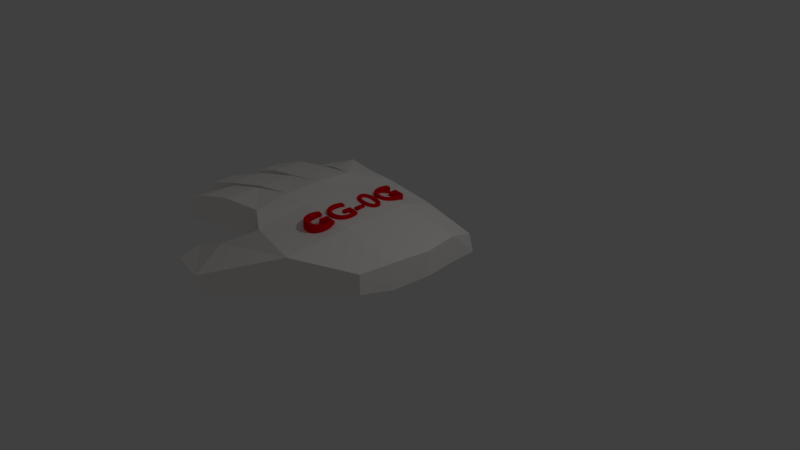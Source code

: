 # Source: Hand.blend  (saved by Blender 2.79.0; exported with 4.5.12 LTS)
import bpy
from mathutils import Matrix  # noqa: F401  (used for matrix-valued properties, if any)

bpy.ops.wm.read_factory_settings(use_empty=True)
scene = bpy.context.scene
scene.name = 'Scene'

# ---- collections
col_collection_1 = bpy.data.collections.new('Collection 1'); scene.collection.children.link(col_collection_1)

# ---- materials (node trees are filled in below, after node groups)
mat_material_001 = bpy.data.materials.new('Material.001')
mat_material_001.alpha_threshold = 0.0
mat_material_001.use_transparent_shadow = False
mat_material_001.diffuse_color = (0.8, 0.0, 0.008129, 1.0)
mat_material_001.roughness = 0.5
mat_material = bpy.data.materials.new('Material')
mat_material.alpha_threshold = 0.0
mat_material.use_transparent_shadow = False
mat_material.diffuse_color = (1.0, 0.966, 0.9305, 1.0)
mat_material.specular_color = (1.0, 0.3545, 0.02175)
mat_material.roughness = 0.5
mat_material.specular_intensity = 0.6593
mat_material.line_color = (0.0, 0.0, 0.0, 1.0)

# ---- material node trees

# ---- world
world_world = bpy.data.worlds.new('World'); scene.world = world_world
world_world.color = (0.05088, 0.05088, 0.05088)
world_world.use_sun_shadow = False
world_world.sun_shadow_jitter_overblur = 0.0
world_world.cycles.sampling_method = 'MANUAL'

# ---- cameras
cam_camera = bpy.data.cameras.new('Camera')
cam_camera.clip_end = 100.0
cam_camera.lens = 35.0
cam_camera.sensor_width = 32.0
cam_camera.sensor_height = 18.0
cam_camera.ortho_scale = 7.314
cam_camera.dof.focus_distance = 0.0
cam_camera.dof.aperture_fstop = 128.0

# ---- lights
light_lamp = bpy.data.lights.new('Lamp', 'POINT')
light_lamp.transmission_factor = 0.0
light_lamp.cutoff_distance = 30.0
light_lamp.energy = 100.0
light_lamp.shadow_buffer_clip_start = 1.001
light_lamp.shadow_soft_size = 0.1
light_lamp.shadow_maximum_resolution = 0.006
light_lamp.use_absolute_resolution = True

# ---- meshes
me_cube = bpy.data.meshes.new('Cube')
me_cube.from_pydata([(0.8847, 1.0, 0.01014), (0.9048, -0.9364, 0.1635), (-1.0, -1.0, 0.1781), (-1.0, 1.0, 0.1781), (0.8435, 0.9707, 0.2664), (0.9048, -0.9364, 0.4321), (-1.0, -1.0, 0.6037), (-1.043, 0.9711, 0.5592), (1.074, 0.001755, 0.1178), (-1.0, 0.001756, 0.1781), (1.074, 0.001755, 0.4584), (-1.0, 0.001756, 0.7031), (1.0, -0.4991, 0.09247), (1.0, -0.4991, 0.4584), (-1.0, -0.4991, 0.1781), (-1.0, -0.4991, 0.6753), (-1.0, 0.5009, 0.1781), (-1.0, 0.5009, 0.6774), (1.0, 0.5009, 0.09247), (1.0, 0.5009, 0.4584), (-0.6421, 1.0, 0.1094), (-0.7359, -1.156, 0.002513), (-0.6616, 0.9885, 0.5321), (-0.7359, -1.156, 0.4791), (-0.6421, 0.001755, 0.6743), (-0.6421, 0.001756, 0.1271), (-0.6421, -0.4991, 0.6429), (-0.6421, -0.4991, 0.1271), (-0.6421, 0.5009, 0.1271), (-0.6421, 0.5009, 0.6037), (-2.5, -1.107, 0.0124), (-2.443, -1.107, 0.3212), (-2.5, -0.8089, 0.0124), (-2.443, -0.8089, 0.3212), (-2.806, -0.5695, -0.02648), (-2.806, -0.221, -0.02648), (-2.735, -0.5695, 0.302), (-2.735, -0.221, 0.302), (-2.48, 0.06056, 0.3838), (-2.546, 0.06056, 0.02507), (-2.546, 0.423, 0.02507), (-2.48, 0.423, 0.3838), (-2.367, 0.6283, 0.01431), (-2.375, 0.8763, -0.07572), (-2.337, 0.9764, 0.1768), (-2.325, 0.7319, 0.269), (0.179, 0.001755, 0.6037), (0.179, -0.4991, 0.6037), (0.179, 0.5009, 0.6037), (0.179, 1.0, 0.04506), (0.08515, -1.344, -0.03216), (0.1182, 0.9592, 0.454), (0.08515, -1.344, 0.4791), (0.179, 0.001756, 0.1178), (0.179, -0.4991, 0.09247), (0.179, 0.5009, 0.09247), (-1.947, -1.517, -0.4872), (-1.938, -1.175, -0.3472), (-2.041, -1.59, -0.2834), (-2.032, -1.248, -0.1435), (-1.287, -1.272, -0.1753), (-1.255, -1.407, 0.1746), (-1.095, -1.903, -0.03167), (-1.128, -1.768, -0.3815), (-1.427, 0.6112, 0.6031), (-1.44, 0.6026, 0.2304), (-1.49, 1.021, 0.583), (-1.44, 1.016, 0.2304), (-1.899, 0.7303, 0.4494), (-1.93, 1.006, 0.4025), (-1.98, 0.9949, 0.06145), (-1.967, 0.641, 0.1085), (-1.568, 0.5262, 0.1935), (-1.541, 0.5009, 0.6142), (-1.541, 0.001756, 0.6142), (-1.568, 0.02709, 0.1935), (-2.034, 0.5013, 0.1729), (-2.008, 0.4759, 0.5464), (-2.02, 0.02609, 0.5347), (-2.046, 0.02709, 0.1612), (-1.565, -0.5203, 0.19), (-1.565, -0.01943, 0.19), (-1.535, -0.5417, 0.6224), (-1.535, -0.04079, 0.6224), (-2.208, -0.578, 0.1263), (-2.178, -0.5993, 0.4845), (-2.208, -0.07708, 0.1263), (-2.178, -0.09844, 0.4845), (-1.575, -0.5664, 0.1666), (-1.547, -0.5811, 0.6088), (-1.575, -1.067, 0.1666), (-1.547, -1.082, 0.6088), (-2.052, -0.6379, 0.1215), (-2.052, -1.124, 0.1215), (-2.023, -0.6527, 0.5069), (-2.023, -1.138, 0.5069)], [], [(27, 21, 2, 14), (26, 15, 6, 23), (12, 13, 5, 1), (21, 23, 6, 2), (71, 68, 45, 42), (22, 20, 3, 7), (86, 84, 34, 35), (18, 19, 10, 8), (29, 17, 11, 24), (28, 25, 9, 16), (94, 92, 32, 33), (8, 10, 13, 12), (24, 11, 15, 26), (25, 27, 14, 9), (20, 28, 16, 3), (22, 7, 17, 29), (0, 4, 19, 18), (77, 76, 40, 41), (51, 22, 29, 48), (49, 55, 28, 20), (53, 54, 27, 25), (46, 24, 26, 47), (55, 53, 25, 28), (48, 29, 24, 46), (51, 49, 20, 22), (61, 60, 57, 59), (47, 26, 23, 52), (54, 50, 21, 27), (30, 31, 33, 32), (92, 93, 30, 32), (95, 94, 33, 31), (93, 95, 31, 30), (34, 36, 37, 35), (84, 85, 36, 34), (87, 86, 35, 37), (85, 87, 37, 36), (39, 38, 41, 40), (78, 77, 41, 38), (79, 78, 38, 39), (76, 79, 39, 40), (42, 45, 44, 43), (68, 69, 44, 45), (69, 70, 43, 44), (70, 71, 42, 43), (12, 1, 50, 54), (13, 47, 52, 5), (1, 5, 52, 50), (4, 0, 49, 51), (19, 48, 46, 10), (18, 8, 53, 55), (10, 46, 47, 13), (8, 12, 54, 53), (0, 18, 55, 49), (4, 51, 48, 19), (56, 58, 59, 57), (63, 62, 58, 56), (62, 61, 59, 58), (60, 63, 56, 57), (21, 50, 63, 60), (52, 23, 61, 62), (50, 52, 62, 63), (23, 21, 60, 61), (3, 16, 65, 67), (7, 3, 67, 66), (17, 7, 66, 64), (16, 17, 64, 65), (67, 65, 71, 70), (66, 67, 70, 69), (64, 66, 69, 68), (65, 64, 68, 71), (16, 9, 75, 72), (9, 11, 74, 75), (11, 17, 73, 74), (17, 16, 72, 73), (72, 75, 79, 76), (75, 74, 78, 79), (74, 73, 77, 78), (73, 72, 76, 77), (15, 11, 83, 82), (11, 9, 81, 83), (14, 15, 82, 80), (9, 14, 80, 81), (82, 83, 87, 85), (83, 81, 86, 87), (80, 82, 85, 84), (81, 80, 84, 86), (2, 6, 91, 90), (6, 15, 89, 91), (14, 2, 90, 88), (15, 14, 88, 89), (90, 91, 95, 93), (91, 89, 94, 95), (88, 90, 93, 92), (89, 88, 92, 94)])
me_cube.materials.append(mat_material)
me_cube.use_remesh_preserve_volume = False
me_cube.use_remesh_preserve_attributes = False
me_cube.use_mirror_vertex_groups = False
me_cube.update()

# ---- curves / text
txt_text = bpy.data.curves.new('Text', 'FONT')
txt_text.dimensions = '2D'
txt_text.body = 'GG-0G'
txt_text.materials.append(mat_material_001)
txt_text.use_path_clamp = True
txt_text.bevel_resolution = 0
txt_text.offset = -0.013
txt_text.extrude = 0.1
txt_text.bevel_depth = 0.02

# ---- objects
ob_text = bpy.data.objects.new('Text', txt_text)
ob_cube = bpy.data.objects.new('Cube', me_cube)
ob_lamp = bpy.data.objects.new('Lamp', light_lamp)
ob_camera = bpy.data.objects.new('Camera', cam_camera)

# ---- transforms, parenting, visibility, modifiers, constraints
ob_text.location = (-0.003224, -0.8689, 0.5919)
ob_text.rotation_euler = (0.08581, -4.185e-09, 1.571)
ob_text.scale = (0.4995, 0.4995, 0.4995)
ob_text.lineart.crease_threshold = 0.0
ob_cube.location = (0.0, 0.0, 0.0)
ob_cube.lock_rotations_4d = False
ob_cube.empty_display_type = 'ARROWS'
ob_cube.lineart.crease_threshold = 0.0
ob_lamp.location = (4.076, 1.005, 5.904)
ob_lamp.rotation_euler = (0.6503, 0.05522, 1.866)
ob_lamp.lock_rotations_4d = False
ob_lamp.empty_display_type = 'ARROWS'
ob_lamp.color = (0.0, 0.0, 0.0, 0.0)
ob_lamp.lineart.crease_threshold = 0.0
ob_camera.location = (7.481, -6.508, 5.344)
ob_camera.rotation_euler = (1.109, 0.0, 0.8149)
ob_camera.lock_rotations_4d = False
ob_camera.empty_display_type = 'ARROWS'
ob_camera.color = (0.0, 0.0, 0.0, 0.0)
ob_camera.display_type = 'WIRE'
ob_camera.lineart.crease_threshold = 0.0

# ---- collection membership
col_collection_1.objects.link(ob_text)
col_collection_1.objects.link(ob_cube)
col_collection_1.objects.link(ob_lamp)
col_collection_1.objects.link(ob_camera)

# ---- scene / render settings (as saved in the file)
scene.camera = ob_camera
scene.frame_start = 1; scene.frame_end = 250; scene.frame_set(1)
scene.render.engine = 'BLENDER_EEVEE_NEXT'
scene.render.resolution_percentage = 50
scene.render.dither_intensity = 0.0
scene.cycles.use_denoising = False
scene.cycles.samples = 128
scene.cycles.sampling_pattern = 'TABULATED_SOBOL'
scene.cycles.use_adaptive_sampling = False
scene.cycles.use_light_tree = False
scene.cycles.blur_glossy = 0.0
scene.cycles.sample_clamp_indirect = 0.0
scene.view_settings.view_transform = 'Standard'
bpy.context.view_layer.update()
